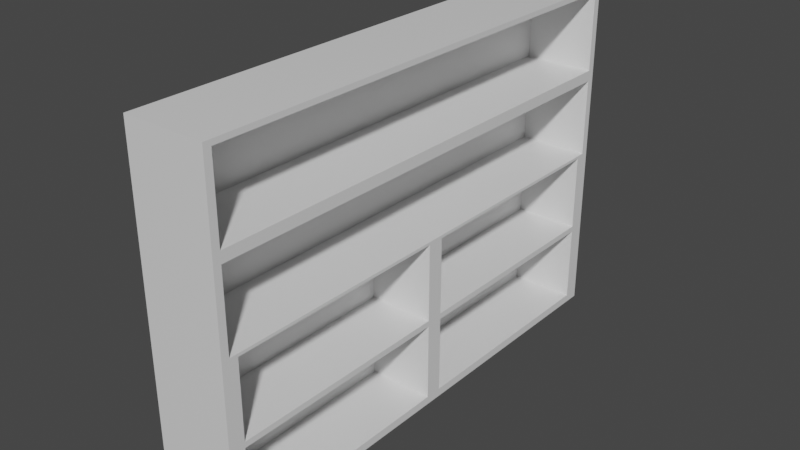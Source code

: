 # Source: bookshelf.blend  (saved by Blender 2.80.75; exported with 4.5.12 LTS)
import bpy
from mathutils import Matrix  # noqa: F401  (used for matrix-valued properties, if any)

bpy.ops.wm.read_factory_settings(use_empty=True)
scene = bpy.context.scene
scene.name = 'Scene'

# ---- collections
col_collection = bpy.data.collections.new('Collection'); scene.collection.children.link(col_collection)

# ---- materials (node trees are filled in below, after node groups)
mat_material = bpy.data.materials.new('Material')
mat_material.alpha_threshold = 0.0
mat_material.use_transparent_shadow = False
mat_material.line_color = (0.0, 0.0, 0.0, 1.0)

# ---- material node trees
mat_material.use_nodes = True; mat_material.node_tree.nodes.clear()
_N = mat_material.node_tree.nodes; _L = mat_material.node_tree.links
n0 = _N.new('ShaderNodeOutputMaterial'); n0.name = 'Material Output'; n0.location = (300, 300)
n1 = _N.new('ShaderNodeBsdfPrincipled'); n1.name = 'Principled BSDF'; n1.location = (10, 300)
n1.distribution = 'GGX'
n1.subsurface_method = 'BURLEY'
n1.inputs[2].default_value = 0.4
n1.inputs[3].default_value = 1.45
n1.inputs[27].default_value = (0.0, 0.0, 0.0, 1.0)
n1.inputs[28].default_value = 1.0
_L.new(n1.outputs[0], n0.inputs[0])
n0.is_active_output = True

# ---- world
world_world = bpy.data.worlds.new('World'); scene.world = world_world
world_world.use_nodes = True; world_world.node_tree.nodes.clear()
_N = world_world.node_tree.nodes; _L = world_world.node_tree.links
n0 = _N.new('ShaderNodeOutputWorld'); n0.name = 'World Output'; n0.location = (300, 300)
n1 = _N.new('ShaderNodeBackground'); n1.name = 'Background'; n1.location = (10, 300)
n1.inputs[0].default_value = (0.05088, 0.05088, 0.05088, 1.0)
_L.new(n1.outputs[0], n0.inputs[0])
n0.is_active_output = True
world_world.color = (0.05088, 0.05088, 0.05088)
world_world.use_sun_shadow = False
world_world.sun_shadow_jitter_overblur = 0.0

# ---- meshes
me_cube = bpy.data.meshes.new('Cube')
me_cube.from_pydata([(0.7477, 4.573, 3.15), (0.7477, 4.573, -3.15), (0.7477, -4.573, 3.15), (0.7477, -4.573, -3.15), (-0.7477, 4.573, 3.15), (-0.7477, 4.573, -3.15), (-0.7477, -4.573, 3.15), (-0.7477, -4.573, -3.15), (0.7477, 4.436, 3.056), (0.7477, 4.436, -3.056), (0.7477, -4.436, 3.056), (0.7477, -4.436, -3.056), (0.7477, 4.436, 1.528), (0.7477, 4.436, -1.528), (0.7477, -4.436, 1.528), (0.7477, -4.436, -1.528), (0.7477, 4.573, 0.0), (-0.7477, -4.573, 0.0), (0.7477, -4.573, 0.0), (-0.7477, 4.573, 0.0), (0.7477, 4.436, 0.0), (0.7477, -4.436, 0.0), (-0.5523, 4.436, 3.056), (-0.5523, -4.436, 3.056), (-0.5523, -4.436, 1.528), (-0.5523, 4.436, 1.528), (-0.5523, 4.436, 0.0), (-0.5523, -4.436, 0.0), (0.7477, 4.436, 1.428), (0.7477, -4.436, 1.428), (-0.5523, 4.436, 1.428), (-0.5523, -4.436, 1.428), (0.7477, 4.436, 1.628), (0.7477, -4.436, 1.628), (-0.5523, 4.436, 1.628), (-0.5523, -4.436, 1.628), (0.7477, 0.0, -3.056), (0.7477, 0.0, 0.0), (0.7477, 0.0, -1.528), (0.7477, -4.281, -0.05348), (0.7477, -4.281, -1.474), (0.7477, -0.1553, -0.05348), (0.7477, -0.1553, -1.474), (-0.4523, -4.281, -0.05348), (-0.4523, -4.281, -1.474), (-0.4523, -0.1553, -0.05348), (-0.4523, -0.1553, -1.474), (0.7477, -4.281, -1.581), (0.7477, -4.281, -3.002), (0.7477, -0.1553, -1.581), (0.7477, -0.1553, -3.002), (-0.4523, -4.281, -1.581), (-0.4523, -4.281, -3.002), (-0.4523, -0.1553, -1.581), (-0.4523, -0.1553, -3.002), (0.7477, 4.281, -0.05348), (0.7477, 4.281, -1.474), (0.7477, 0.1553, -0.05348), (0.7477, 0.1553, -1.474), (-0.4523, 4.281, -0.05348), (-0.4523, 4.281, -1.474), (-0.4523, 0.1553, -0.05348), (-0.4523, 0.1553, -1.474), (0.7477, 4.281, -3.002), (0.7477, 0.1553, -3.002), (0.7477, 4.281, -1.581), (0.7477, 0.1553, -1.581), (-0.4523, 4.281, -3.002), (-0.4523, 0.1553, -3.002), (-0.4523, 4.281, -1.581), (-0.4523, 0.1553, -1.581)], [], [(0, 4, 6, 2), (18, 2, 6, 17), (17, 6, 4, 19), (5, 1, 3, 7), (18, 3, 11, 21), (19, 4, 0, 16), (9, 13, 65, 63), (16, 0, 8, 20), (3, 1, 9, 11), (0, 2, 10, 8), (14, 21, 27, 24), (21, 11, 15), (10, 14, 24, 23), (20, 8, 12), (9, 20, 13), (10, 21, 14), (11, 9, 36), (1, 16, 20, 9), (5, 19, 16, 1), (2, 18, 21, 10), (7, 17, 19, 5), (3, 18, 17, 7), (22, 23, 24, 25), (12, 25, 30, 28), (12, 8, 22, 25), (8, 10, 23, 22), (26, 25, 24, 27), (24, 25, 34, 35), (21, 20, 26, 27), (20, 12, 25, 26), (29, 28, 30, 31), (24, 14, 29, 31), (25, 24, 31, 30), (32, 33, 35, 34), (14, 24, 35, 33), (25, 12, 32, 34), (20, 37, 57, 55), (20, 21, 37), (11, 36, 50, 48), (37, 21, 39, 41), (41, 39, 43, 45), (38, 37, 41, 42), (21, 15, 40, 39), (15, 38, 42, 40), (43, 44, 46, 45), (39, 40, 44, 43), (40, 42, 46, 44), (42, 41, 45, 46), (49, 47, 51, 53), (36, 38, 49, 50), (15, 11, 48, 47), (38, 15, 47, 49), (51, 52, 54, 53), (50, 49, 53, 54), (48, 50, 54, 52), (47, 48, 52, 51), (55, 57, 61, 59), (37, 38, 58, 57), (13, 20, 55, 56), (38, 13, 56, 58), (60, 59, 61, 62), (57, 58, 62, 61), (58, 56, 60, 62), (56, 55, 59, 60), (66, 64, 68, 70), (13, 38, 66, 65), (38, 36, 64, 66), (36, 9, 63, 64), (67, 69, 70, 68), (64, 63, 67, 68), (65, 66, 70, 69), (63, 65, 69, 67), (12, 28, 29, 14, 33, 32)])
_uv = me_cube.uv_layers.new(name='UVMap')
_uv.uv.foreach_set('vector', [0.375, 0.0, 0.625, 0.0, 0.625, 0.25, 0.375, 0.25, 0.5, 0.25, 0.625, 0.25, 0.625, 0.5, 0.5, 0.5, 0.5, 0.5, 0.625, 0.5, 0.625, 0.75, 0.5, 0.75, 0.375, 0.75, 0.625, 0.75, 0.625, 1.0, 0.375, 1.0, 0.5, 0.25, 0.375, 0.25, 0.375, 0.25, 0.5, 0.25, 0.75, 0.5, 0.875, 0.5, 0.875, 0.75, 0.75, 0.75, 0.625, 0.75, 0.625, 0.75, 0.625, 0.75, 0.625, 0.75, 0.75, 0.75, 0.875, 0.75, 0.875, 0.75, 0.75, 0.75, 0.625, 1.0, 0.625, 0.75, 0.625, 0.75, 0.625, 1.0, 0.375, 0.0, 0.375, 0.25, 0.375, 0.25, 0.375, 0.0, 0.625, 0.25, 0.5625, 0.25, 0.5625, 0.25, 0.625, 0.25, 0.5, 0.25, 0.375, 0.25, 0.375, 0.25, 0.625, 0.25, 0.625, 0.25, 0.625, 0.25, 0.625, 0.25, 0.75, 0.75, 0.875, 0.75, 0.875, 0.75, 0.625, 0.75, 0.6875, 0.75, 0.625, 0.75, 0.625, 0.25, 0.5625, 0.25, 0.625, 0.25, 0.625, 1.0, 0.625, 0.75, 0.625, 1.0, 0.625, 0.75, 0.75, 0.75, 0.75, 0.75, 0.625, 0.75, 0.625, 0.5, 0.75, 0.5, 0.75, 0.75, 0.625, 0.75, 0.625, 0.25, 0.5, 0.25, 0.5, 0.25, 0.625, 0.25, 0.375, 0.5, 0.5, 0.5, 0.5, 0.75, 0.375, 0.75, 0.375, 0.25, 0.5, 0.25, 0.5, 0.5, 0.375, 0.5, 0.375, 0.0, 0.375, 0.25, 0.375, 0.25, 0.375, 0.0, 0.875, 0.75, 0.875, 0.75, 0.875, 0.75, 0.875, 0.75, 0.875, 0.75, 0.875, 0.75, 0.875, 0.75, 0.875, 0.75, 0.375, 0.0, 0.375, 0.25, 0.375, 0.25, 0.375, 0.0, 0.25, 0.5, 0.375, 0.5, 0.375, 0.75, 0.25, 0.75, 0.375, 0.75, 0.375, 0.5, 0.375, 0.5, 0.375, 0.75, 0.25, 0.75, 0.25, 0.5, 0.25, 0.5, 0.25, 0.75, 0.6875, 0.75, 0.875, 0.75, 0.875, 0.75, 0.6875, 0.75, 0.375, 0.75, 0.375, 0.5, 0.375, 0.5, 0.375, 0.75, 0.625, 0.25, 0.625, 0.25, 0.625, 0.25, 0.625, 0.25, 0.375, 0.0, 0.375, 0.25, 0.375, 0.25, 0.375, 0.0, 0.375, 0.5, 0.375, 0.75, 0.375, 0.75, 0.375, 0.5, 0.625, 0.25, 0.625, 0.25, 0.625, 0.25, 0.625, 0.25, 0.875, 0.75, 0.875, 0.75, 0.875, 0.75, 0.875, 0.75, 0.25, 0.5, 0.25, 0.5, 0.25, 0.5, 0.25, 0.5, 0.25, 0.5, 0.25, 0.75, 0.25, 0.5, 0.625, 1.0, 0.625, 1.0, 0.625, 1.0, 0.625, 1.0, 0.25, 0.75, 0.25, 0.75, 0.25, 0.75, 0.25, 0.75, 0.25, 0.75, 0.25, 0.75, 0.25, 0.75, 0.25, 0.75, 0.125, 0.75, 0.25, 0.75, 0.25, 0.75, 0.125, 0.75, 0.5625, 0.25, 0.375, 0.25, 0.375, 0.25, 0.5625, 0.25, 0.375, 0.25, 0.375, 0.25, 0.375, 0.25, 0.375, 0.25, 0.5625, 0.25, 0.375, 0.25, 0.375, 0.25, 0.5625, 0.25, 0.5625, 0.25, 0.375, 0.25, 0.375, 0.25, 0.5625, 0.25, 0.375, 0.25, 0.375, 0.25, 0.375, 0.25, 0.375, 0.25, 0.125, 0.75, 0.25, 0.75, 0.25, 0.75, 0.125, 0.75, 0.375, 0.25, 0.375, 0.25, 0.375, 0.25, 0.375, 0.25, 0.625, 1.0, 0.625, 1.0, 0.625, 1.0, 0.625, 1.0, 0.375, 0.25, 0.375, 0.25, 0.375, 0.25, 0.375, 0.25, 0.375, 0.25, 0.375, 0.25, 0.375, 0.25, 0.375, 0.25, 0.375, 0.25, 0.375, 0.25, 0.375, 0.25, 0.375, 0.25, 0.625, 1.0, 0.625, 1.0, 0.625, 1.0, 0.625, 1.0, 0.625, 1.0, 0.625, 1.0, 0.625, 1.0, 0.625, 1.0, 0.375, 0.25, 0.375, 0.25, 0.375, 0.25, 0.375, 0.25, 0.25, 0.5, 0.25, 0.5, 0.25, 0.5, 0.25, 0.5, 0.25, 0.5, 0.125, 0.5, 0.125, 0.5, 0.25, 0.5, 0.625, 0.75, 0.6875, 0.75, 0.6875, 0.75, 0.625, 0.75, 0.625, 0.75, 0.625, 0.75, 0.625, 0.75, 0.625, 0.75, 0.625, 0.75, 0.6875, 0.75, 0.6875, 0.75, 0.625, 0.75, 0.25, 0.5, 0.125, 0.5, 0.125, 0.5, 0.25, 0.5, 0.625, 0.75, 0.625, 0.75, 0.625, 0.75, 0.625, 0.75, 0.625, 0.75, 0.6875, 0.75, 0.6875, 0.75, 0.625, 0.75, 0.625, 0.75, 0.625, 0.75, 0.625, 0.75, 0.625, 0.75, 0.625, 0.75, 0.625, 0.75, 0.625, 0.75, 0.625, 0.75, 0.625, 0.75, 0.625, 0.75, 0.625, 0.75, 0.625, 0.75, 0.625, 0.75, 0.625, 0.75, 0.625, 0.75, 0.625, 0.75, 0.625, 0.75, 0.625, 0.75, 0.625, 0.75, 0.625, 0.75, 0.625, 0.75, 0.625, 0.75, 0.625, 0.75, 0.625, 0.75, 0.625, 0.75, 0.625, 0.75, 0.625, 0.75, 0.625, 0.75, 0.625, 0.75, 0.625, 0.75, 0.625, 0.75, 0.625, 0.75, 0.375, 0.5, 0.375, 0.5, 0.375, 0.75, 0.375, 0.75, 0.375, 0.75, 0.375, 0.5])
me_cube.materials.append(mat_material)
me_cube.use_remesh_preserve_volume = False
me_cube.use_remesh_preserve_attributes = False
me_cube.use_mirror_vertex_groups = False
me_cube.update()

# ---- objects
ob_cube = bpy.data.objects.new('Cube', me_cube)

# ---- transforms, parenting, visibility, modifiers, constraints
ob_cube.location = (0.0, 0.0, 0.0)
ob_cube.lock_rotations_4d = False
ob_cube.empty_display_type = 'ARROWS'
ob_cube.lineart.crease_threshold = 0.0

# ---- collection membership
col_collection.objects.link(ob_cube)

# ---- scene / render settings (as saved in the file)
scene.frame_start = 1; scene.frame_end = 250; scene.frame_set(1)
scene.render.engine = 'BLENDER_EEVEE_NEXT'
scene.cycles.use_denoising = False
scene.cycles.samples = 128
scene.cycles.sampling_pattern = 'TABULATED_SOBOL'
scene.cycles.use_adaptive_sampling = False
scene.cycles.use_light_tree = False
scene.view_settings.view_transform = 'Filmic'
bpy.context.view_layer.update()

# ---- added for rendering (the .blend has no active camera and no usable light): camera, sun
cam_auto = bpy.data.cameras.new('AutoCamera')
cam_auto.lens = 50.0
cam_auto.sensor_width = 36.0
cam_auto.clip_end = 1000.0
ob_auto_camera = bpy.data.objects.new('AutoCamera', cam_auto)
scene.collection.objects.link(ob_auto_camera)
ob_auto_camera.location = (10.3686, -12.4423, 8.29488)
ob_auto_camera.rotation_euler = (1.09748, -7.21219e-08, 0.694738)
scene.camera = ob_auto_camera
light_auto_sun = bpy.data.lights.new('AutoSun', 'SUN')
light_auto_sun.energy = 3.0
light_auto_sun.angle = 0.0523599
ob_auto_sun = bpy.data.objects.new('AutoSun', light_auto_sun)
scene.collection.objects.link(ob_auto_sun)
ob_auto_sun.rotation_euler = (0.872665, 0.174533, 0.523599)
bpy.context.view_layer.update()

